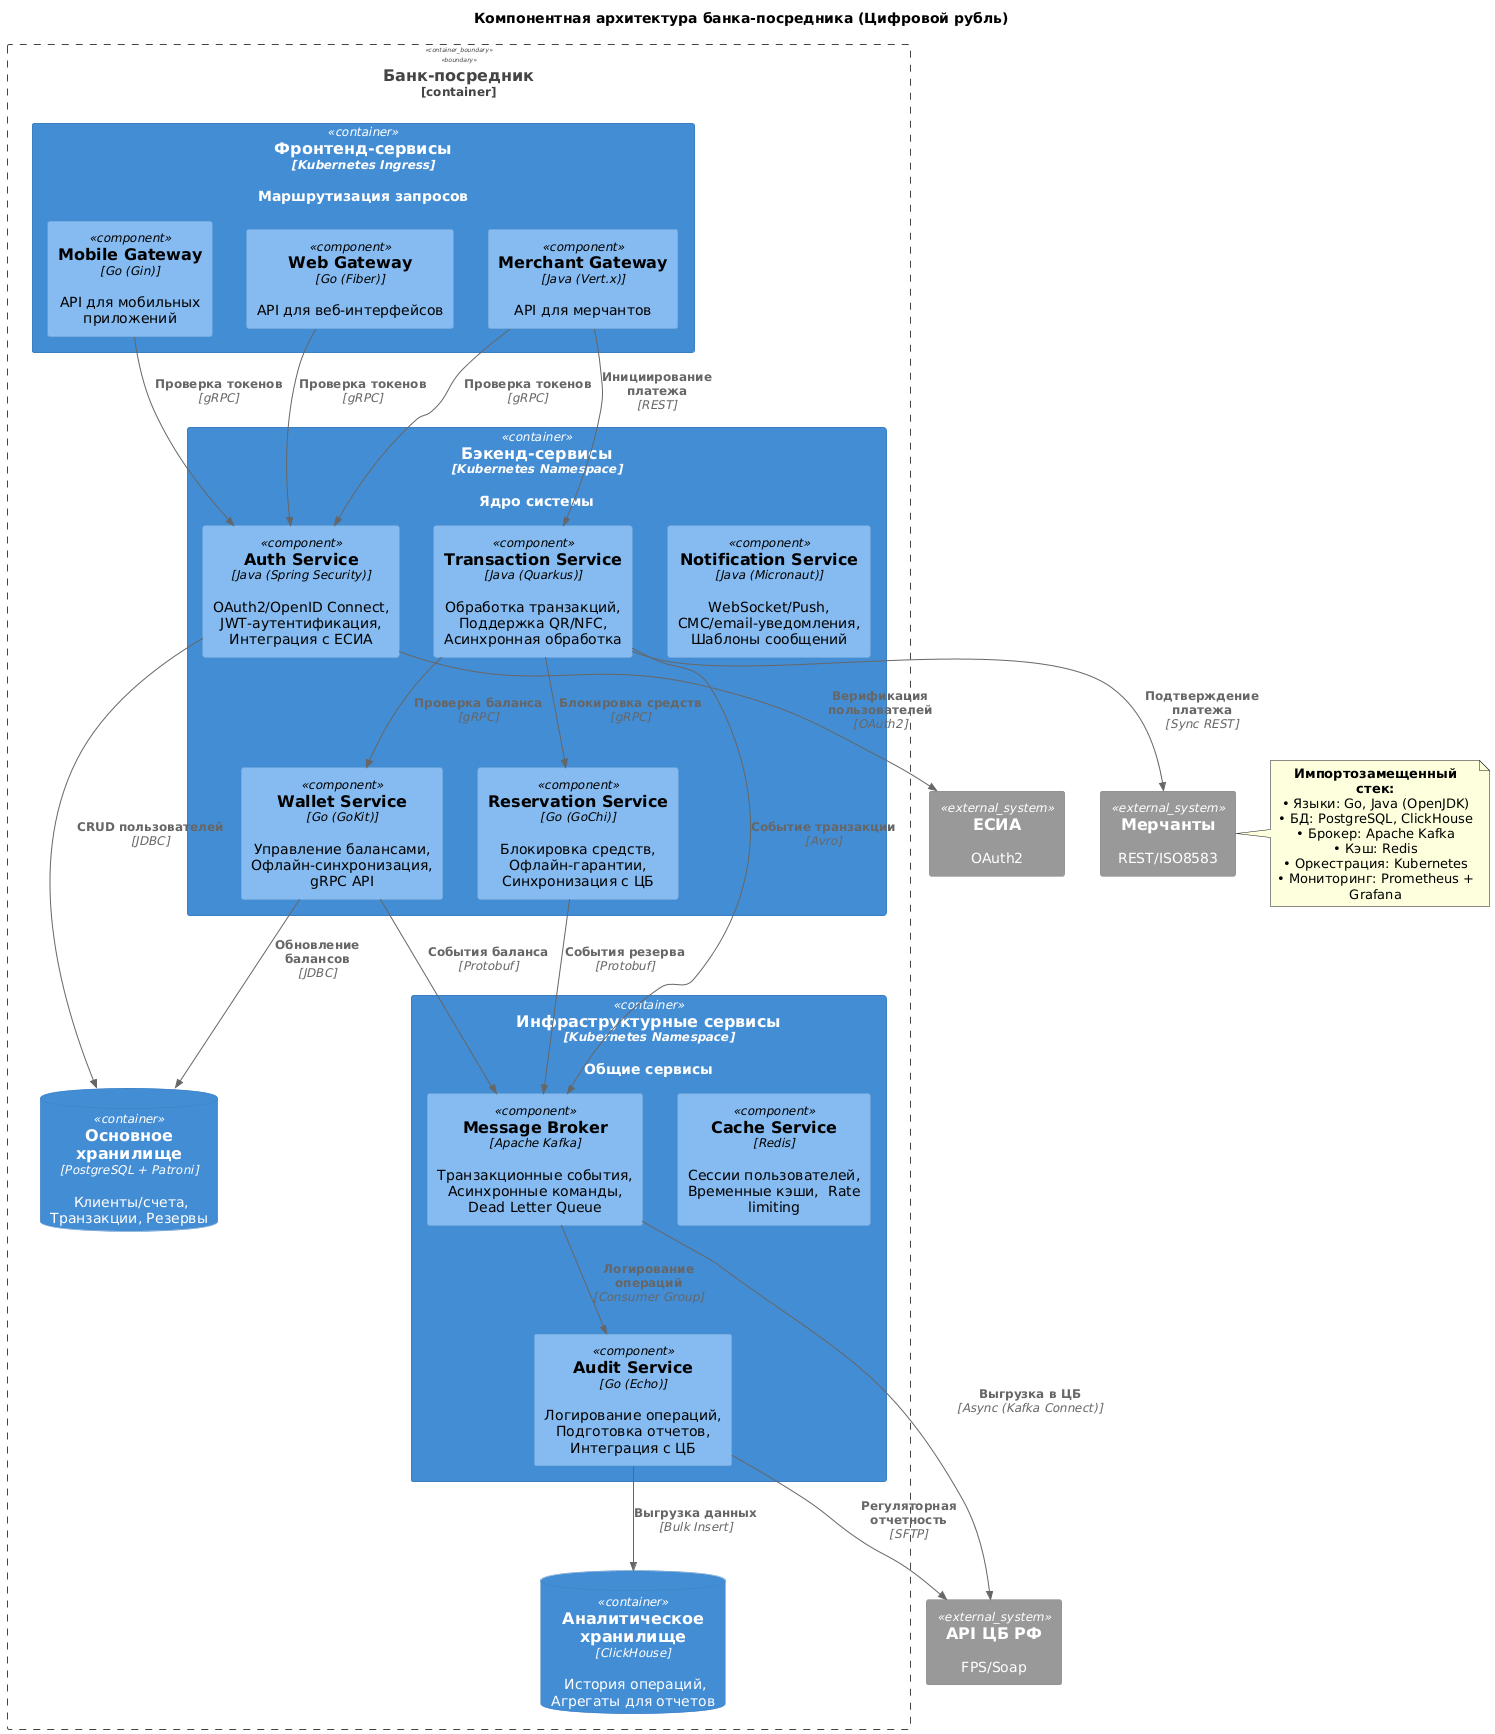

The diagram above was rendered by PlantUML. Its source (embedded in the PNG):
@startuml
!include <C4/C4_Component>
!include <C4/C4_Container>

title Компонентная архитектура банка-посредника (Цифровой рубль)

' === Контейнеры ===
Container_Boundary(bank, "Банк-посредник") {
    ' ----- Frontend -----
    Container(frontend, "Фронтенд-сервисы", "Kubernetes Ingress", "Маршрутизация запросов") {
        Component(mobile_gw, "Mobile Gateway", "Go (Gin)", "API для мобильных приложений")
        Component(web_gw, "Web Gateway", "Go (Fiber)", "API для веб-интерфейсов")
        Component(merchant_gw, "Merchant Gateway", "Java (Vert.x)", "API для мерчантов")
    }

    ' ----- Бэкенд -----
    Container(backend, "Бэкенд-сервисы", "Kubernetes Namespace", "Ядро системы") {
        Component(auth_service, "Auth Service", "Java (Spring Security)", "OAuth2/OpenID Connect,  JWT-аутентификация,  Интеграция с ЕСИА")
        
        Component(wallet_service, "Wallet Service", "Go (GoKit)", "Управление балансами,  Офлайн-синхронизация,  gRPC API")
        
        Component(transaction_service, "Transaction Service", "Java (Quarkus)", "Обработка транзакций,  Поддержка QR/NFC,  Асинхронная обработка")
        
        Component(reservation_service, "Reservation Service", "Go (GoChi)", "Блокировка средств,  Офлайн-гарантии,  Синхронизация с ЦБ")
        
        Component(notification_service, "Notification Service", "Java (Micronaut)", "WebSocket/Push,  СМС/email-уведомления,  Шаблоны сообщений")
    }

    ' ----- Инфраструктура -----
    Container(infra, "Инфраструктурные сервисы", "Kubernetes Namespace", "Общие сервисы") {
        Component(kafka, "Message Broker", "Apache Kafka", "Транзакционные события,  Асинхронные команды,  Dead Letter Queue")
        
        Component(redis, "Cache Service", "Redis", "Сессии пользователей,  Временные кэши,  Rate limiting")
        
        Component(audit_service, "Audit Service", "Go (Echo)", "Логирование операций,  Подготовка отчетов,  Интеграция с ЦБ")
    }

    ' ----- Хранилища -----
    ContainerDb(postgres, "Основное хранилище", "PostgreSQL + Patroni", " Клиенты/счета, Транзакции, Резервы")
    
    ContainerDb(clickhouse, "Аналитическое хранилище", "ClickHouse", " История операций, Агрегаты для отчетов")
}

' === Внешние системы ===
System_Ext(cbr_gateway, "API ЦБ РФ", "FPS/Soap")
System_Ext(esia, "ЕСИА", "OAuth2")
System_Ext(merchants, "Мерчанты", "REST/ISO8583")

' === Связи ===
' Внешние интеграции
Rel(mobile_gw, auth_service, "Проверка токенов", "gRPC")
Rel(web_gw, auth_service, "Проверка токенов", "gRPC")
Rel(merchant_gw, auth_service, "Проверка токенов", "gRPC")
Rel(auth_service, esia, "Верификация пользователей", "OAuth2")

' Транзакционный поток
Rel(merchant_gw, transaction_service, "Инициирование платежа", "REST")
Rel(transaction_service, wallet_service, "Проверка баланса", "gRPC")
Rel(transaction_service, reservation_service, "Блокировка средств", "gRPC")
Rel(transaction_service, kafka, "Событие транзакции", "Avro")
Rel(kafka, cbr_gateway, "Выгрузка в ЦБ", "Async (Kafka Connect)")

' Асинхронные взаимодействия
Rel(wallet_service, kafka, "События баланса", "Protobuf")
Rel(reservation_service, kafka, "События резерва", "Protobuf")
Rel(kafka, audit_service, "Логирование операций", "Consumer Group")

' Хранение данных
Rel(auth_service, postgres, "CRUD пользователей", "JDBC")
Rel(wallet_service, postgres, "Обновление балансов", "JDBC")
Rel(audit_service, clickhouse, "Выгрузка данных", "Bulk Insert")

' Особые интеграции
Rel(transaction_service, merchants, "Подтверждение платежа", "Sync REST")
Rel(audit_service, cbr_gateway, "Регуляторная отчетность", "SFTP")

' === Технологический стек ===
note right
  <b>Импортозамещенный стек:</b>
  • Языки: Go, Java (OpenJDK)
  • БД: PostgreSQL, ClickHouse
  • Брокер: Apache Kafka
  • Кэш: Redis
  • Оркестрация: Kubernetes
  • Мониторинг: Prometheus + Grafana
end note
@enduml